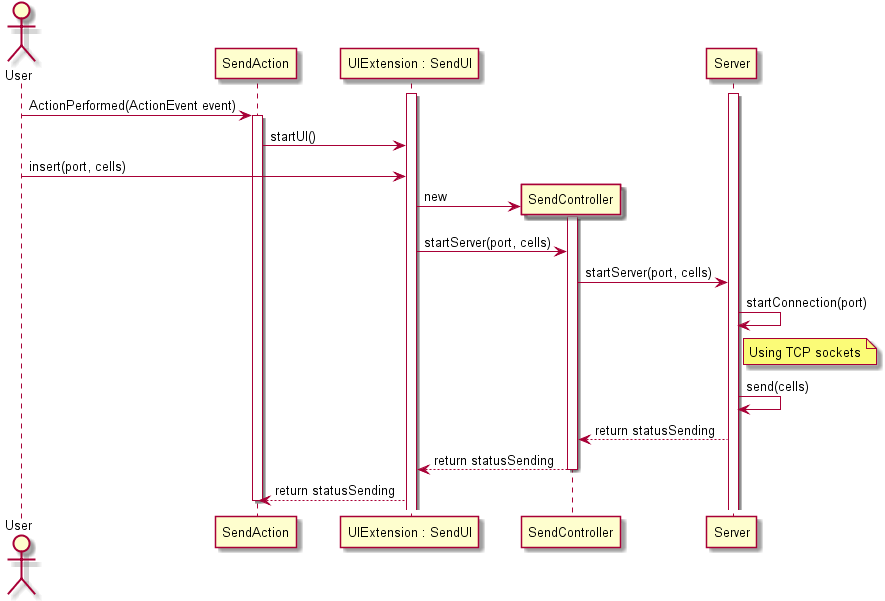

The diagram above was rendered by PlantUML. Its source (embedded in the PNG):
@startuml doc-files/sd_send_server.png
Actor User as us
participant SendAction as sa
participant "UIExtension : SendUI" as sui
participant SendController as sc
participant Server as svr

activate sui
activate svr
us -> sa : ActionPerformed(ActionEvent event)
activate sa
sa -> sui : startUI()
us -> sui : insert(port, cells)
Create sc
sui -> sc : new
activate sc
sui -> sc : startServer(port, cells)
sc -> svr : startServer(port, cells)
svr -> svr : startConnection(port)
note right svr
Using TCP sockets
end note
svr -> svr : send(cells)
svr --> sc : return statusSending
sc --> sui : return statusSending
deactivate sc
sui --> sa : return statusSending
deactivate sa

@enduml